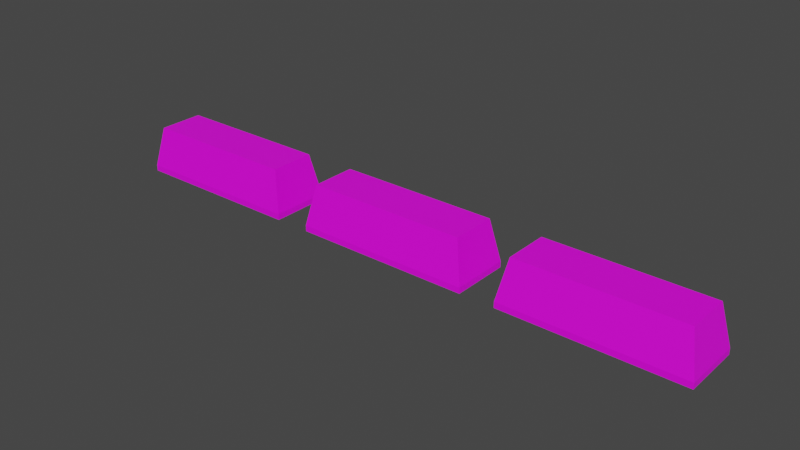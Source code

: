 # Source: Metal_Bars.blend  (saved by Blender 2.90.8; exported with 4.5.12 LTS)
import bpy
from mathutils import Matrix  # noqa: F401  (used for matrix-valued properties, if any)

bpy.ops.wm.read_factory_settings(use_empty=True)
scene = bpy.context.scene
scene.name = 'Scene'

# ---- collections
col_collection = bpy.data.collections.new('Collection'); scene.collection.children.link(col_collection)

# ---- images (referenced by path relative to the original .blend; pixels are not part of the script)
import os
ASSET_DIR = os.environ.get("B2B_ASSET_DIR", "")  # directory of the original .blend (textures are referenced by path, not embedded)
HERE = os.path.dirname(os.path.abspath(__file__))  # packed textures are extracted next to this script under _unpacked/

def load_image(name, relpath, width, height, colorspace="sRGB"):
    """Load a texture the original file referenced (path relative to the .blend, or extracted next to this script)."""
    p = next((c for c in (os.path.join(HERE, relpath), os.path.join(ASSET_DIR, relpath)) if relpath and os.path.exists(c)), "")
    if p:
        img = bpy.data.images.load(p, check_existing=True)
        img.name = name
    else:  # same state as the original file: an image datablock whose file is absent (Cycles renders it pink)
        img = bpy.data.images.new(name, width, height)
        img.source = "FILE"
        img.filepath = "//" + (relpath or name)
    img.colorspace_settings.name = colorspace
    return img
img_colour_palette_png = load_image('Colour Palette.png', 'Colour Palette.png', 1024, 1024, 'sRGB')

# ---- materials (node trees are filled in below, after node groups)
mat_material = bpy.data.materials.new('Material')
mat_material.use_transparent_shadow = False

# ---- material node trees
mat_material.use_nodes = True; mat_material.node_tree.nodes.clear()
_N = mat_material.node_tree.nodes; _L = mat_material.node_tree.links
n0 = _N.new('ShaderNodeBsdfPrincipled'); n0.name = 'Principled BSDF'; n0.location = (10, 300)
n0.distribution = 'GGX'
n0.subsurface_method = 'BURLEY'
n0.inputs[3].default_value = 1.45
n0.inputs[27].default_value = (0.0, 0.0, 0.0, 1.0)
n0.inputs[28].default_value = 1.0
n1 = _N.new('ShaderNodeOutputMaterial'); n1.name = 'Material Output'; n1.location = (300, 300)
n2 = _N.new('ShaderNodeTexImage'); n2.name = 'Image Texture'; n2.location = (-301, 301)
n2.image = img_colour_palette_png
_L.new(n0.outputs[0], n1.inputs[0])
_L.new(n2.outputs[0], n0.inputs[0])
n1.is_active_output = True

# ---- world
world_world = bpy.data.worlds.new('World'); scene.world = world_world
world_world.use_nodes = True; world_world.node_tree.nodes.clear()
_N = world_world.node_tree.nodes; _L = world_world.node_tree.links
n0 = _N.new('ShaderNodeOutputWorld'); n0.name = 'World Output'; n0.location = (300, 300)
n1 = _N.new('ShaderNodeBackground'); n1.name = 'Background'; n1.location = (10, 300)
n1.inputs[0].default_value = (0.05088, 0.05088, 0.05088, 1.0)
_L.new(n1.outputs[0], n0.inputs[0])
n0.is_active_output = True
world_world.color = (0.05088, 0.05088, 0.05088)
world_world.use_sun_shadow = False
world_world.sun_shadow_jitter_overblur = 0.0

# ---- meshes
me_cube_001 = bpy.data.meshes.new('Cube.001')
me_cube_001.from_pydata([(-0.208, -0.055, -0.06108), (-0.1919, -0.04232, 0.01592), (-0.208, 0.055, -0.06108), (-0.1919, 0.04232, 0.01592), (0.122, -0.055, -0.06108), (0.106, -0.04232, 0.01592), (0.122, 0.055, -0.06108), (0.106, 0.04232, 0.01592), (-0.208, -0.055, -0.07208), (-0.208, 0.055, -0.07208), (0.122, -0.055, -0.07208), (0.122, 0.055, -0.07208)], [], [(0, 1, 3, 2), (2, 3, 7, 6), (6, 7, 5, 4), (4, 5, 1, 0), (2, 6, 11, 9), (7, 3, 1, 5), (9, 11, 10, 8), (0, 2, 9, 8), (6, 4, 10, 11), (4, 0, 8, 10)])
_uv = me_cube_001.uv_layers.new(name='UVMap')
_uv.uv.foreach_set('vector', [0.8667, 0.6895, 0.8667, 0.6895, 0.8667, 0.6895, 0.8667, 0.6895, 0.8667, 0.6895, 0.8667, 0.6895, 0.8667, 0.6895, 0.8667, 0.6895, 0.8667, 0.6895, 0.8667, 0.6895, 0.8667, 0.6895, 0.8667, 0.6895, 0.8667, 0.6895, 0.8667, 0.6895, 0.8667, 0.6895, 0.8667, 0.6895, 0.8667, 0.6895, 0.8667, 0.6895, 0.8667, 0.6895, 0.8667, 0.6895, 0.8667, 0.6895, 0.8667, 0.6895, 0.8667, 0.6895, 0.8667, 0.6895, 0.8667, 0.6895, 0.8667, 0.6895, 0.8667, 0.6895, 0.8667, 0.6895, 0.8667, 0.6895, 0.8667, 0.6895, 0.8667, 0.6895, 0.8667, 0.6895, 0.8667, 0.6895, 0.8667, 0.6895, 0.8667, 0.6895, 0.8667, 0.6895, 0.8667, 0.6895, 0.8667, 0.6895, 0.8667, 0.6895, 0.8667, 0.6895])
me_cube_001.materials.append(mat_material)
me_cube_001.use_mirror_x = True
me_cube_001.update()
me_cube_002 = bpy.data.meshes.new('Cube.002')
me_cube_002.from_pydata([(-0.165, -0.055, -0.03014), (-0.1489, -0.04232, 0.04686), (-0.165, 0.055, -0.03014), (-0.1489, 0.04232, 0.04686), (0.165, -0.055, -0.03014), (0.1489, -0.04232, 0.04686), (0.165, 0.055, -0.03014), (0.1489, 0.04232, 0.04686), (-0.165, -0.055, -0.04114), (-0.165, 0.055, -0.04114), (0.165, -0.055, -0.04114), (0.165, 0.055, -0.04114)], [], [(0, 1, 3, 2), (2, 3, 7, 6), (6, 7, 5, 4), (4, 5, 1, 0), (2, 6, 11, 9), (7, 3, 1, 5), (9, 11, 10, 8), (0, 2, 9, 8), (6, 4, 10, 11), (4, 0, 8, 10)])
_uv = me_cube_002.uv_layers.new(name='UVMap')
_uv.uv.foreach_set('vector', [0.7436, 0.9552, 0.7436, 0.9552, 0.7436, 0.9552, 0.7436, 0.9552, 0.7436, 0.9552, 0.7436, 0.9552, 0.7436, 0.9552, 0.7436, 0.9552, 0.7436, 0.9552, 0.7436, 0.9552, 0.7436, 0.9552, 0.7436, 0.9552, 0.7436, 0.9552, 0.7436, 0.9552, 0.7436, 0.9552, 0.7436, 0.9552, 0.7436, 0.9552, 0.7436, 0.9552, 0.7436, 0.9552, 0.7436, 0.9552, 0.7436, 0.9552, 0.7436, 0.9552, 0.7436, 0.9552, 0.7436, 0.9552, 0.7436, 0.9552, 0.7436, 0.9552, 0.7436, 0.9552, 0.7436, 0.9552, 0.7436, 0.9552, 0.7436, 0.9552, 0.7436, 0.9552, 0.7436, 0.9552, 0.7436, 0.9552, 0.7436, 0.9552, 0.7436, 0.9552, 0.7436, 0.9552, 0.7436, 0.9552, 0.7436, 0.9552, 0.7436, 0.9552, 0.7436, 0.9552])
me_cube_002.materials.append(mat_material)
me_cube_002.use_mirror_x = True
me_cube_002.update()
me_cube_003 = bpy.data.meshes.new('Cube.003')
me_cube_003.from_pydata([(-0.165, -0.055, -0.03014), (-0.1489, -0.04232, 0.04686), (-0.165, 0.055, -0.03014), (-0.1489, 0.04232, 0.04686), (0.165, -0.055, -0.03014), (0.1489, -0.04232, 0.04686), (0.165, 0.055, -0.03014), (0.1489, 0.04232, 0.04686), (-0.165, -0.055, -0.04114), (-0.165, 0.055, -0.04114), (0.165, -0.055, -0.04114), (0.165, 0.055, -0.04114)], [], [(0, 1, 3, 2), (2, 3, 7, 6), (6, 7, 5, 4), (4, 5, 1, 0), (2, 6, 11, 9), (7, 3, 1, 5), (9, 11, 10, 8), (0, 2, 9, 8), (6, 4, 10, 11), (4, 0, 8, 10)])
_uv = me_cube_003.uv_layers.new(name='UVMap')
_uv.uv.foreach_set('vector', [0.6157, 0.9626, 0.6157, 0.9626, 0.6157, 0.9626, 0.6157, 0.9626, 0.6157, 0.9626, 0.6157, 0.9626, 0.6157, 0.9626, 0.6157, 0.9626, 0.6157, 0.9626, 0.6157, 0.9626, 0.6157, 0.9626, 0.6157, 0.9626, 0.6157, 0.9626, 0.6157, 0.9626, 0.6157, 0.9626, 0.6157, 0.9626, 0.6157, 0.9626, 0.6157, 0.9626, 0.6157, 0.9626, 0.6157, 0.9626, 0.6157, 0.9626, 0.6157, 0.9626, 0.6157, 0.9626, 0.6157, 0.9626, 0.6157, 0.9626, 0.6157, 0.9626, 0.6157, 0.9626, 0.6157, 0.9626, 0.6157, 0.9626, 0.6157, 0.9626, 0.6157, 0.9626, 0.6157, 0.9626, 0.6157, 0.9626, 0.6157, 0.9626, 0.6157, 0.9626, 0.6157, 0.9626, 0.6157, 0.9626, 0.6157, 0.9626, 0.6157, 0.9626, 0.6157, 0.9626])
me_cube_003.materials.append(mat_material)
me_cube_003.use_mirror_x = True
me_cube_003.update()

# ---- objects
ob_gold_bar = bpy.data.objects.new('Gold Bar', me_cube_001)
ob_cobalt_bar = bpy.data.objects.new('Cobalt Bar', me_cube_002)
ob_gallium_bar = bpy.data.objects.new('Gallium Bar', me_cube_003)

# ---- transforms, parenting, visibility, modifiers, constraints
ob_gold_bar.location = (0.0, 0.0, 0.0)
ob_gold_bar.lineart.crease_threshold = 0.0
ob_gold_bar.use_mesh_mirror_x = True
ob_cobalt_bar.location = (0.3523, 1.863e-10, -0.03094)
ob_cobalt_bar.lineart.crease_threshold = 0.0
ob_cobalt_bar.use_mesh_mirror_x = True
ob_gallium_bar.location = (-0.4395, -1.436e-10, -0.03094)
ob_gallium_bar.lineart.crease_threshold = 0.0
ob_gallium_bar.use_mesh_mirror_x = True

# ---- collection membership
col_collection.objects.link(ob_gold_bar)
col_collection.objects.link(ob_cobalt_bar)
col_collection.objects.link(ob_gallium_bar)

# ---- scene / render settings (as saved in the file)
scene.frame_start = 1; scene.frame_end = 250; scene.frame_set(1)
scene.render.engine = 'BLENDER_EEVEE_NEXT'
scene.cycles.use_denoising = False
scene.cycles.samples = 128
scene.cycles.sampling_pattern = 'TABULATED_SOBOL'
scene.cycles.use_adaptive_sampling = False
scene.cycles.use_light_tree = False
scene.view_settings.view_transform = 'Filmic'
bpy.context.view_layer.update()

# ---- added for rendering (the .blend has no active camera and no usable light): camera, sun
cam_auto = bpy.data.cameras.new('AutoCamera')
cam_auto.lens = 50.0
cam_auto.sensor_width = 36.0
cam_auto.clip_end = 1000.0
ob_auto_camera = bpy.data.objects.new('AutoCamera', cam_auto)
scene.collection.objects.link(ob_auto_camera)
ob_auto_camera.location = (1.00245, -1.2553, 0.808783)
ob_auto_camera.rotation_euler = (1.09748, -7.21219e-08, 0.694738)
scene.camera = ob_auto_camera
light_auto_sun = bpy.data.lights.new('AutoSun', 'SUN')
light_auto_sun.energy = 3.0
light_auto_sun.angle = 0.0523599
ob_auto_sun = bpy.data.objects.new('AutoSun', light_auto_sun)
scene.collection.objects.link(ob_auto_sun)
ob_auto_sun.rotation_euler = (0.872665, 0.174533, 0.523599)
bpy.context.view_layer.update()

